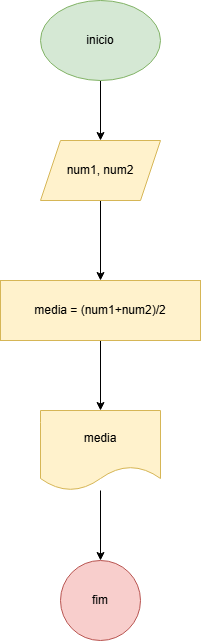

The diagram above was exported from draw.io. Its source (the exported page's mxGraphModel, read from the mxfile embedded in the PNG):
<mxGraphModel dx="1434" dy="818" grid="1" gridSize="10" guides="1" tooltips="1" connect="1" arrows="1" fold="1" page="1" pageScale="1" pageWidth="827" pageHeight="1169" math="0" shadow="0">
  <root>
    <mxCell id="0" />
    <mxCell id="1" parent="0" />
    <mxCell id="j5EshXobLqcdvDtnDzBt-3" style="edgeStyle=orthogonalEdgeStyle;rounded=0;orthogonalLoop=1;jettySize=auto;html=1;exitX=0.5;exitY=1;exitDx=0;exitDy=0;entryX=0.5;entryY=0;entryDx=0;entryDy=0;" edge="1" parent="1" source="j5EshXobLqcdvDtnDzBt-1" target="j5EshXobLqcdvDtnDzBt-2">
      <mxGeometry relative="1" as="geometry" />
    </mxCell>
    <mxCell id="j5EshXobLqcdvDtnDzBt-1" value="inicio" style="ellipse;whiteSpace=wrap;html=1;fillColor=#d5e8d4;strokeColor=#82b366;" vertex="1" parent="1">
      <mxGeometry x="354" y="40" width="120" height="80" as="geometry" />
    </mxCell>
    <mxCell id="j5EshXobLqcdvDtnDzBt-11" value="" style="edgeStyle=orthogonalEdgeStyle;rounded=0;orthogonalLoop=1;jettySize=auto;html=1;" edge="1" parent="1" source="j5EshXobLqcdvDtnDzBt-2" target="j5EshXobLqcdvDtnDzBt-4">
      <mxGeometry relative="1" as="geometry" />
    </mxCell>
    <mxCell id="j5EshXobLqcdvDtnDzBt-2" value="num1, num2" style="shape=parallelogram;perimeter=parallelogramPerimeter;whiteSpace=wrap;html=1;fixedSize=1;fillColor=#fff2cc;strokeColor=#d6b656;" vertex="1" parent="1">
      <mxGeometry x="354" y="180" width="120" height="60" as="geometry" />
    </mxCell>
    <mxCell id="j5EshXobLqcdvDtnDzBt-9" value="" style="edgeStyle=orthogonalEdgeStyle;rounded=0;orthogonalLoop=1;jettySize=auto;html=1;" edge="1" parent="1" source="j5EshXobLqcdvDtnDzBt-4" target="j5EshXobLqcdvDtnDzBt-8">
      <mxGeometry relative="1" as="geometry" />
    </mxCell>
    <mxCell id="j5EshXobLqcdvDtnDzBt-4" value="&lt;div style=&quot;text-align: start;&quot;&gt;&lt;span style=&quot;background-color: transparent; color: light-dark(rgb(0, 0, 0), rgb(255, 255, 255));&quot;&gt;media = (num1+num2)/2&lt;/span&gt;&lt;/div&gt;" style="whiteSpace=wrap;html=1;fillColor=#fff2cc;strokeColor=#d6b656;" vertex="1" parent="1">
      <mxGeometry x="314" y="320" width="200" height="60" as="geometry" />
    </mxCell>
    <mxCell id="j5EshXobLqcdvDtnDzBt-15" value="" style="edgeStyle=orthogonalEdgeStyle;rounded=0;orthogonalLoop=1;jettySize=auto;html=1;" edge="1" parent="1" source="j5EshXobLqcdvDtnDzBt-8" target="j5EshXobLqcdvDtnDzBt-14">
      <mxGeometry relative="1" as="geometry" />
    </mxCell>
    <mxCell id="j5EshXobLqcdvDtnDzBt-8" value="media" style="shape=document;whiteSpace=wrap;html=1;boundedLbl=1;fillColor=#fff2cc;strokeColor=#d6b656;" vertex="1" parent="1">
      <mxGeometry x="354" y="450" width="120" height="80" as="geometry" />
    </mxCell>
    <mxCell id="j5EshXobLqcdvDtnDzBt-14" value="fim" style="ellipse;whiteSpace=wrap;html=1;fillColor=#f8cecc;strokeColor=#b85450;" vertex="1" parent="1">
      <mxGeometry x="374" y="600" width="80" height="80" as="geometry" />
    </mxCell>
  </root>
</mxGraphModel>